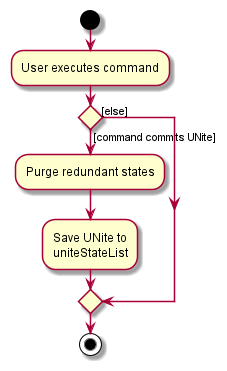

The diagram above was rendered by PlantUML. Its source (embedded in the PNG):
@startuml
start
:User executes command;

'Since the beta syntax does not support placing the condition outside the
'diamond we place it as the true branch instead.

if () then ([command commits UNite])
    :Purge redundant states;
    :Save UNite to
    uniteStateList;
else ([else])
endif
stop
@enduml